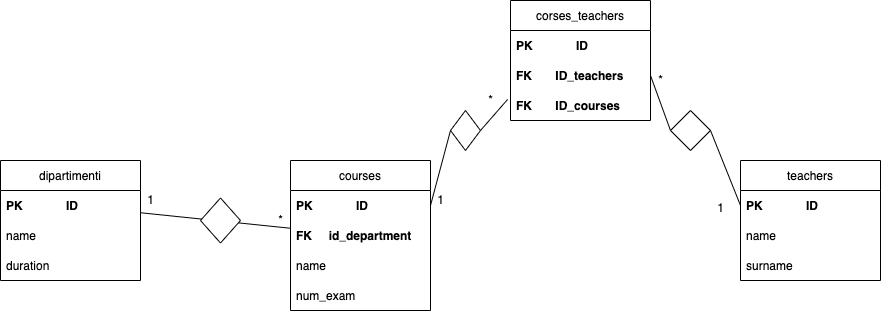

The diagram above was exported from draw.io. Its source (the exported page's mxGraphModel, read from the mxfile embedded in the PNG):
<mxGraphModel dx="1234" dy="826" grid="1" gridSize="10" guides="1" tooltips="1" connect="1" arrows="1" fold="1" page="1" pageScale="1" pageWidth="850" pageHeight="1100" math="0" shadow="0" extFonts="Permanent Marker^https://fonts.googleapis.com/css?family=Permanent+Marker">
  <root>
    <mxCell id="0" />
    <mxCell id="1" parent="0" />
    <mxCell id="Dm9zl-U1mYoo_7IT-HAE-5" value="dipartimenti" style="swimlane;fontStyle=0;childLayout=stackLayout;horizontal=1;startSize=30;horizontalStack=0;resizeParent=1;resizeParentMax=0;resizeLast=0;collapsible=1;marginBottom=0;" vertex="1" parent="1">
      <mxGeometry x="100" y="330" width="140" height="120" as="geometry" />
    </mxCell>
    <mxCell id="Dm9zl-U1mYoo_7IT-HAE-6" value="PK             ID" style="text;strokeColor=none;fillColor=none;align=left;verticalAlign=middle;spacingLeft=4;spacingRight=4;overflow=hidden;points=[[0,0.5],[1,0.5]];portConstraint=eastwest;rotatable=0;fontStyle=1" vertex="1" parent="Dm9zl-U1mYoo_7IT-HAE-5">
      <mxGeometry y="30" width="140" height="30" as="geometry" />
    </mxCell>
    <mxCell id="Dm9zl-U1mYoo_7IT-HAE-7" value="name" style="text;strokeColor=none;fillColor=none;align=left;verticalAlign=middle;spacingLeft=4;spacingRight=4;overflow=hidden;points=[[0,0.5],[1,0.5]];portConstraint=eastwest;rotatable=0;" vertex="1" parent="Dm9zl-U1mYoo_7IT-HAE-5">
      <mxGeometry y="60" width="140" height="30" as="geometry" />
    </mxCell>
    <mxCell id="Dm9zl-U1mYoo_7IT-HAE-9" value="duration" style="text;strokeColor=none;fillColor=none;align=left;verticalAlign=middle;spacingLeft=4;spacingRight=4;overflow=hidden;points=[[0,0.5],[1,0.5]];portConstraint=eastwest;rotatable=0;" vertex="1" parent="Dm9zl-U1mYoo_7IT-HAE-5">
      <mxGeometry y="90" width="140" height="30" as="geometry" />
    </mxCell>
    <mxCell id="Dm9zl-U1mYoo_7IT-HAE-10" value="courses" style="swimlane;fontStyle=0;childLayout=stackLayout;horizontal=1;startSize=30;horizontalStack=0;resizeParent=1;resizeParentMax=0;resizeLast=0;collapsible=1;marginBottom=0;" vertex="1" parent="1">
      <mxGeometry x="390" y="330" width="140" height="150" as="geometry" />
    </mxCell>
    <mxCell id="Dm9zl-U1mYoo_7IT-HAE-11" value="PK             ID" style="text;strokeColor=none;fillColor=none;align=left;verticalAlign=middle;spacingLeft=4;spacingRight=4;overflow=hidden;points=[[0,0.5],[1,0.5]];portConstraint=eastwest;rotatable=0;fontStyle=1" vertex="1" parent="Dm9zl-U1mYoo_7IT-HAE-10">
      <mxGeometry y="30" width="140" height="30" as="geometry" />
    </mxCell>
    <mxCell id="Dm9zl-U1mYoo_7IT-HAE-16" value="FK     id_department" style="text;strokeColor=none;fillColor=none;align=left;verticalAlign=middle;spacingLeft=4;spacingRight=4;overflow=hidden;points=[[0,0.5],[1,0.5]];portConstraint=eastwest;rotatable=0;fontStyle=1" vertex="1" parent="Dm9zl-U1mYoo_7IT-HAE-10">
      <mxGeometry y="60" width="140" height="30" as="geometry" />
    </mxCell>
    <mxCell id="Dm9zl-U1mYoo_7IT-HAE-12" value="name" style="text;strokeColor=none;fillColor=none;align=left;verticalAlign=middle;spacingLeft=4;spacingRight=4;overflow=hidden;points=[[0,0.5],[1,0.5]];portConstraint=eastwest;rotatable=0;" vertex="1" parent="Dm9zl-U1mYoo_7IT-HAE-10">
      <mxGeometry y="90" width="140" height="30" as="geometry" />
    </mxCell>
    <mxCell id="Dm9zl-U1mYoo_7IT-HAE-15" value="num_exam" style="text;strokeColor=none;fillColor=none;align=left;verticalAlign=middle;spacingLeft=4;spacingRight=4;overflow=hidden;points=[[0,0.5],[1,0.5]];portConstraint=eastwest;rotatable=0;" vertex="1" parent="Dm9zl-U1mYoo_7IT-HAE-10">
      <mxGeometry y="120" width="140" height="30" as="geometry" />
    </mxCell>
    <mxCell id="Dm9zl-U1mYoo_7IT-HAE-14" value="" style="endArrow=none;html=1;rounded=0;" edge="1" parent="1" source="Dm9zl-U1mYoo_7IT-HAE-6" target="Dm9zl-U1mYoo_7IT-HAE-16">
      <mxGeometry width="50" height="50" relative="1" as="geometry">
        <mxPoint x="80" y="450" as="sourcePoint" />
        <mxPoint x="310" y="620" as="targetPoint" />
      </mxGeometry>
    </mxCell>
    <mxCell id="Dm9zl-U1mYoo_7IT-HAE-17" value="" style="rhombus;whiteSpace=wrap;html=1;" vertex="1" parent="1">
      <mxGeometry x="300" y="367.5" width="40" height="45" as="geometry" />
    </mxCell>
    <mxCell id="Dm9zl-U1mYoo_7IT-HAE-18" value="1" style="text;html=1;resizable=0;autosize=1;align=center;verticalAlign=middle;points=[];fillColor=none;strokeColor=none;rounded=0;" vertex="1" parent="1">
      <mxGeometry x="240" y="360" width="20" height="20" as="geometry" />
    </mxCell>
    <mxCell id="Dm9zl-U1mYoo_7IT-HAE-19" value="*" style="text;html=1;resizable=0;autosize=1;align=center;verticalAlign=middle;points=[];fillColor=none;strokeColor=none;rounded=0;" vertex="1" parent="1">
      <mxGeometry x="370" y="380" width="20" height="20" as="geometry" />
    </mxCell>
    <mxCell id="Dm9zl-U1mYoo_7IT-HAE-20" value="teachers" style="swimlane;fontStyle=0;childLayout=stackLayout;horizontal=1;startSize=30;horizontalStack=0;resizeParent=1;resizeParentMax=0;resizeLast=0;collapsible=1;marginBottom=0;" vertex="1" parent="1">
      <mxGeometry x="840" y="330" width="140" height="120" as="geometry" />
    </mxCell>
    <mxCell id="Dm9zl-U1mYoo_7IT-HAE-25" value="PK             ID" style="text;strokeColor=none;fillColor=none;align=left;verticalAlign=middle;spacingLeft=4;spacingRight=4;overflow=hidden;points=[[0,0.5],[1,0.5]];portConstraint=eastwest;rotatable=0;fontStyle=1" vertex="1" parent="Dm9zl-U1mYoo_7IT-HAE-20">
      <mxGeometry y="30" width="140" height="30" as="geometry" />
    </mxCell>
    <mxCell id="Dm9zl-U1mYoo_7IT-HAE-26" value="name" style="text;strokeColor=none;fillColor=none;align=left;verticalAlign=middle;spacingLeft=4;spacingRight=4;overflow=hidden;points=[[0,0.5],[1,0.5]];portConstraint=eastwest;rotatable=0;fontStyle=0" vertex="1" parent="Dm9zl-U1mYoo_7IT-HAE-20">
      <mxGeometry y="60" width="140" height="30" as="geometry" />
    </mxCell>
    <mxCell id="Dm9zl-U1mYoo_7IT-HAE-24" value="surname" style="text;strokeColor=none;fillColor=none;align=left;verticalAlign=middle;spacingLeft=4;spacingRight=4;overflow=hidden;points=[[0,0.5],[1,0.5]];portConstraint=eastwest;rotatable=0;fontStyle=0" vertex="1" parent="Dm9zl-U1mYoo_7IT-HAE-20">
      <mxGeometry y="90" width="140" height="30" as="geometry" />
    </mxCell>
    <mxCell id="Dm9zl-U1mYoo_7IT-HAE-27" value="corses_teachers" style="swimlane;fontStyle=0;childLayout=stackLayout;horizontal=1;startSize=30;horizontalStack=0;resizeParent=1;resizeParentMax=0;resizeLast=0;collapsible=1;marginBottom=0;" vertex="1" parent="1">
      <mxGeometry x="610" y="170" width="140" height="120" as="geometry" />
    </mxCell>
    <mxCell id="Dm9zl-U1mYoo_7IT-HAE-34" value="PK             ID" style="text;strokeColor=none;fillColor=none;align=left;verticalAlign=middle;spacingLeft=4;spacingRight=4;overflow=hidden;points=[[0,0.5],[1,0.5]];portConstraint=eastwest;rotatable=0;fontStyle=1" vertex="1" parent="Dm9zl-U1mYoo_7IT-HAE-27">
      <mxGeometry y="30" width="140" height="30" as="geometry" />
    </mxCell>
    <mxCell id="Dm9zl-U1mYoo_7IT-HAE-35" value="FK       ID_teachers" style="text;strokeColor=none;fillColor=none;align=left;verticalAlign=middle;spacingLeft=4;spacingRight=4;overflow=hidden;points=[[0,0.5],[1,0.5]];portConstraint=eastwest;rotatable=0;fontStyle=1" vertex="1" parent="Dm9zl-U1mYoo_7IT-HAE-27">
      <mxGeometry y="60" width="140" height="30" as="geometry" />
    </mxCell>
    <mxCell id="Dm9zl-U1mYoo_7IT-HAE-31" value="FK       ID_courses" style="text;strokeColor=none;fillColor=none;align=left;verticalAlign=middle;spacingLeft=4;spacingRight=4;overflow=hidden;points=[[0,0.5],[1,0.5]];portConstraint=eastwest;rotatable=0;fontStyle=1" vertex="1" parent="Dm9zl-U1mYoo_7IT-HAE-27">
      <mxGeometry y="90" width="140" height="30" as="geometry" />
    </mxCell>
    <mxCell id="Dm9zl-U1mYoo_7IT-HAE-36" value="" style="endArrow=none;html=1;rounded=0;entryX=-0.021;entryY=0.3;entryDx=0;entryDy=0;entryPerimeter=0;exitX=1;exitY=0.5;exitDx=0;exitDy=0;startArrow=none;" edge="1" parent="1" source="Dm9zl-U1mYoo_7IT-HAE-38" target="Dm9zl-U1mYoo_7IT-HAE-31">
      <mxGeometry width="50" height="50" relative="1" as="geometry">
        <mxPoint x="560" y="450" as="sourcePoint" />
        <mxPoint x="610" y="400" as="targetPoint" />
      </mxGeometry>
    </mxCell>
    <mxCell id="Dm9zl-U1mYoo_7IT-HAE-37" value="" style="endArrow=none;html=1;rounded=0;entryX=1;entryY=0.5;entryDx=0;entryDy=0;exitX=0;exitY=0.5;exitDx=0;exitDy=0;startArrow=none;" edge="1" parent="1" source="Dm9zl-U1mYoo_7IT-HAE-39" target="Dm9zl-U1mYoo_7IT-HAE-35">
      <mxGeometry width="50" height="50" relative="1" as="geometry">
        <mxPoint x="560" y="450" as="sourcePoint" />
        <mxPoint x="610" y="400" as="targetPoint" />
      </mxGeometry>
    </mxCell>
    <mxCell id="Dm9zl-U1mYoo_7IT-HAE-39" value="" style="rhombus;whiteSpace=wrap;html=1;" vertex="1" parent="1">
      <mxGeometry x="770" y="280" width="40" height="40" as="geometry" />
    </mxCell>
    <mxCell id="Dm9zl-U1mYoo_7IT-HAE-40" value="" style="endArrow=none;html=1;rounded=0;entryX=1;entryY=0.5;entryDx=0;entryDy=0;exitX=0;exitY=0.5;exitDx=0;exitDy=0;" edge="1" parent="1" source="Dm9zl-U1mYoo_7IT-HAE-25" target="Dm9zl-U1mYoo_7IT-HAE-39">
      <mxGeometry width="50" height="50" relative="1" as="geometry">
        <mxPoint x="840" y="375" as="sourcePoint" />
        <mxPoint x="750" y="245" as="targetPoint" />
      </mxGeometry>
    </mxCell>
    <mxCell id="Dm9zl-U1mYoo_7IT-HAE-38" value="" style="rhombus;whiteSpace=wrap;html=1;" vertex="1" parent="1">
      <mxGeometry x="550" y="280" width="30" height="40" as="geometry" />
    </mxCell>
    <mxCell id="Dm9zl-U1mYoo_7IT-HAE-41" value="" style="endArrow=none;html=1;rounded=0;exitX=1;exitY=0.5;exitDx=0;exitDy=0;" edge="1" parent="1" source="Dm9zl-U1mYoo_7IT-HAE-11">
      <mxGeometry width="50" height="50" relative="1" as="geometry">
        <mxPoint x="530" y="375" as="sourcePoint" />
        <mxPoint x="550" y="300" as="targetPoint" />
      </mxGeometry>
    </mxCell>
    <mxCell id="Dm9zl-U1mYoo_7IT-HAE-44" value="*" style="text;html=1;resizable=0;autosize=1;align=center;verticalAlign=middle;points=[];fillColor=none;strokeColor=none;rounded=0;" vertex="1" parent="1">
      <mxGeometry x="580" y="260" width="20" height="20" as="geometry" />
    </mxCell>
    <mxCell id="Dm9zl-U1mYoo_7IT-HAE-45" value="1" style="text;html=1;resizable=0;autosize=1;align=center;verticalAlign=middle;points=[];fillColor=none;strokeColor=none;rounded=0;" vertex="1" parent="1">
      <mxGeometry x="530" y="360" width="20" height="20" as="geometry" />
    </mxCell>
    <mxCell id="Dm9zl-U1mYoo_7IT-HAE-47" value="*" style="text;html=1;resizable=0;autosize=1;align=center;verticalAlign=middle;points=[];fillColor=none;strokeColor=none;rounded=0;" vertex="1" parent="1">
      <mxGeometry x="750" y="240" width="20" height="20" as="geometry" />
    </mxCell>
    <mxCell id="Dm9zl-U1mYoo_7IT-HAE-48" value="1" style="text;html=1;resizable=0;autosize=1;align=center;verticalAlign=middle;points=[];fillColor=none;strokeColor=none;rounded=0;" vertex="1" parent="1">
      <mxGeometry x="810" y="367.5" width="20" height="20" as="geometry" />
    </mxCell>
  </root>
</mxGraphModel>